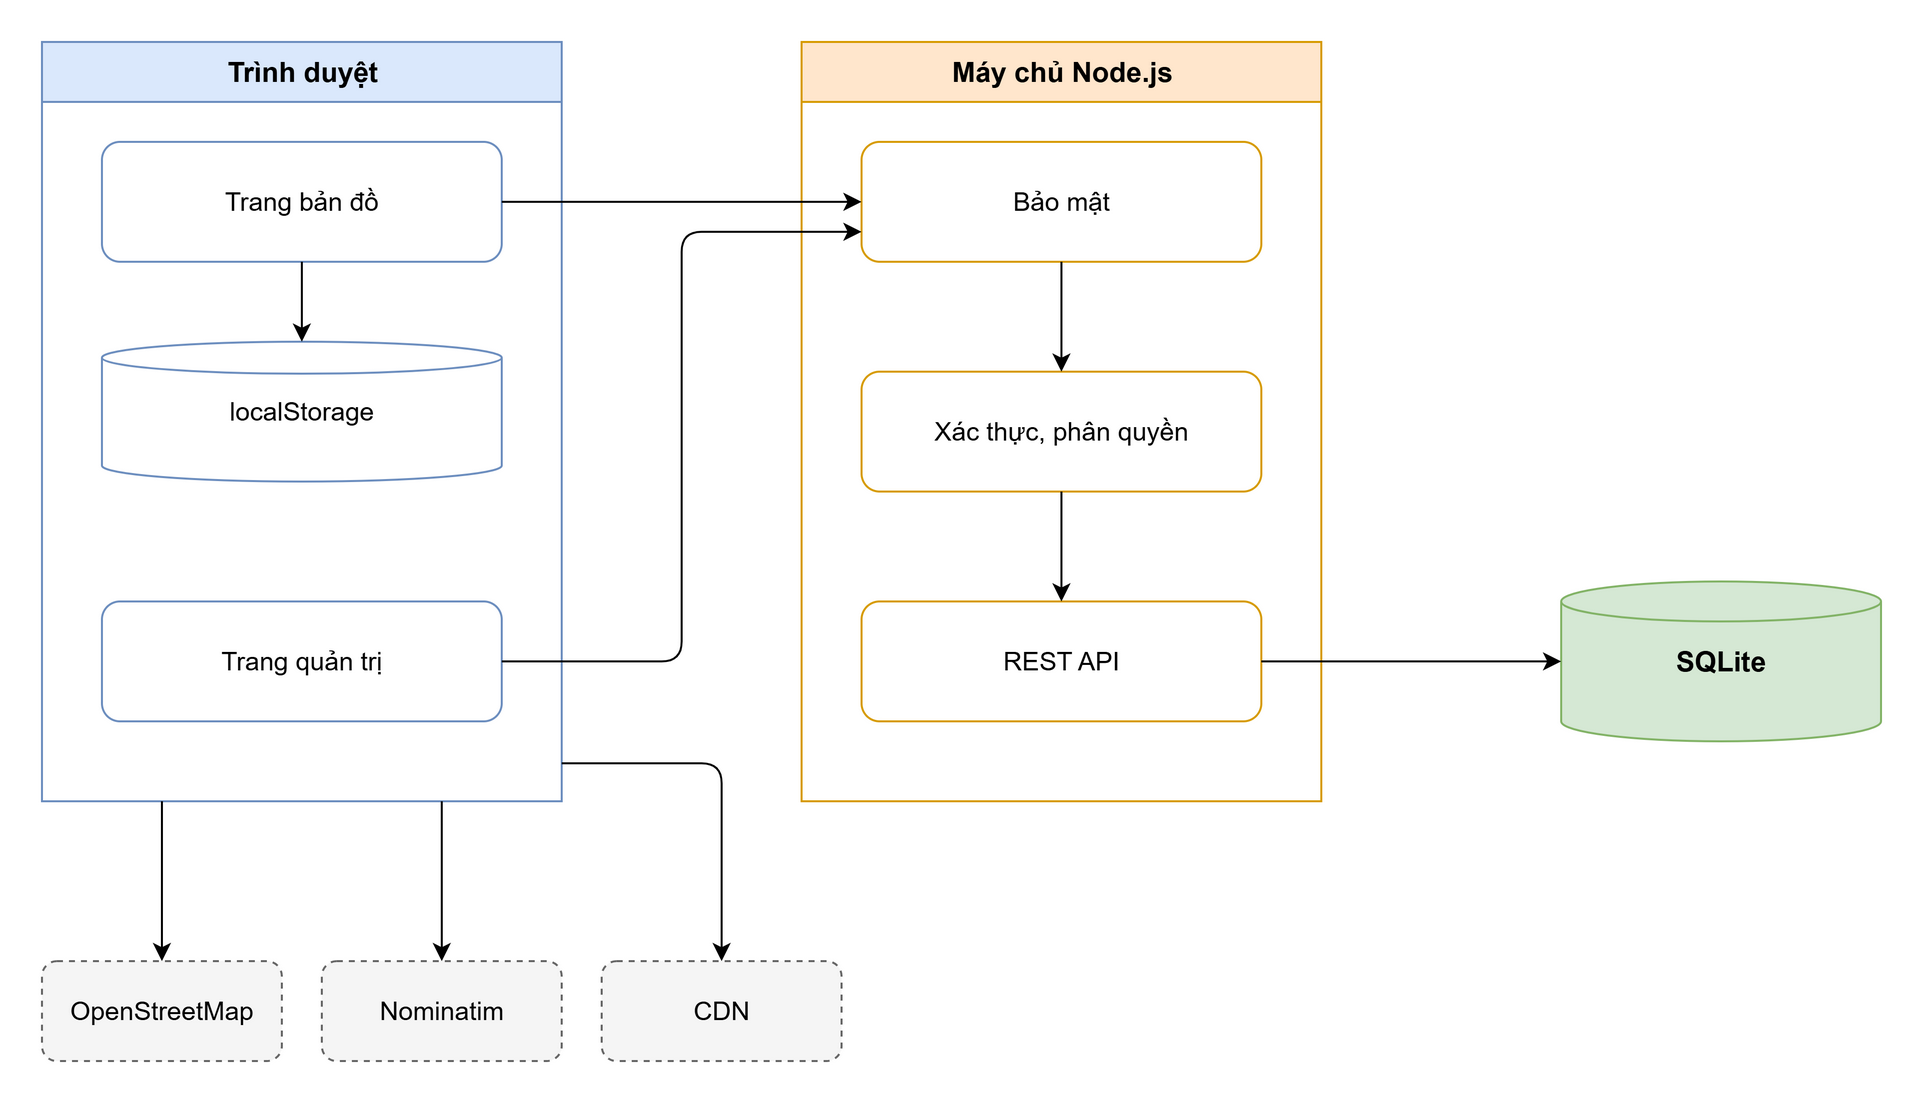

The diagram above was exported from draw.io. Its source (the exported page's mxGraphModel, read from the mxfile embedded in the PNG):
<mxGraphModel grid="1" gridSize="10">
  <root>
    <mxCell id="0" />
    <mxCell id="1" parent="0" />
    <mxCell id="client" value="Trình duyệt" style="swimlane;startSize=30;html=1;fillColor=#dae8fc;strokeColor=#6c8ebf;fontStyle=1;fontSize=14;" vertex="1" parent="1">
      <mxGeometry x="40" y="40" width="260" height="380" as="geometry" />
    </mxCell>
    <mxCell id="map" value="Trang bản đồ" style="rounded=1;whiteSpace=wrap;html=1;fillColor=#ffffff;strokeColor=#6c8ebf;fontSize=13;" vertex="1" parent="client">
      <mxGeometry x="30" y="50" width="200" height="60" as="geometry" />
    </mxCell>
    <mxCell id="ls" value="localStorage" style="shape=cylinder3;whiteSpace=wrap;html=1;size=8;fillColor=#ffffff;strokeColor=#6c8ebf;fontSize=13;" vertex="1" parent="client">
      <mxGeometry x="30" y="150" width="200" height="70" as="geometry" />
    </mxCell>
    <mxCell id="admin" value="Trang quản trị" style="rounded=1;whiteSpace=wrap;html=1;fillColor=#ffffff;strokeColor=#6c8ebf;fontSize=13;" vertex="1" parent="client">
      <mxGeometry x="30" y="280" width="200" height="60" as="geometry" />
    </mxCell>
    <mxCell id="e_map_ls" style="edgeStyle=orthogonalEdgeStyle;rounded=1;orthogonalLoop=1;jettySize=auto;html=1;exitX=0.5;exitY=1;exitDx=0;exitDy=0;entryX=0.5;entryY=0;entryDx=0;entryDy=0;" edge="1" parent="client" source="map" target="ls">
      <mxGeometry relative="1" as="geometry" />
    </mxCell>
    <mxCell id="server" value="Máy chủ Node.js" style="swimlane;startSize=30;html=1;fillColor=#ffe6cc;strokeColor=#d79b00;fontStyle=1;fontSize=14;" vertex="1" parent="1">
      <mxGeometry x="420" y="40" width="260" height="380" as="geometry" />
    </mxCell>
    <mxCell id="sec" value="Bảo mật" style="rounded=1;whiteSpace=wrap;html=1;fillColor=#ffffff;strokeColor=#d79b00;fontSize=13;" vertex="1" parent="server">
      <mxGeometry x="30" y="50" width="200" height="60" as="geometry" />
    </mxCell>
    <mxCell id="auth" value="Xác thực, phân quyền" style="rounded=1;whiteSpace=wrap;html=1;fillColor=#ffffff;strokeColor=#d79b00;fontSize=13;" vertex="1" parent="server">
      <mxGeometry x="30" y="165" width="200" height="60" as="geometry" />
    </mxCell>
    <mxCell id="api" value="REST API" style="rounded=1;whiteSpace=wrap;html=1;fillColor=#ffffff;strokeColor=#d79b00;fontSize=13;" vertex="1" parent="server">
      <mxGeometry x="30" y="280" width="200" height="60" as="geometry" />
    </mxCell>
    <mxCell id="e_sec_auth" style="edgeStyle=orthogonalEdgeStyle;rounded=1;orthogonalLoop=1;jettySize=auto;html=1;exitX=0.5;exitY=1;exitDx=0;exitDy=0;entryX=0.5;entryY=0;entryDx=0;entryDy=0;" edge="1" parent="server" source="sec" target="auth">
      <mxGeometry relative="1" as="geometry" />
    </mxCell>
    <mxCell id="e_auth_api" style="edgeStyle=orthogonalEdgeStyle;rounded=1;orthogonalLoop=1;jettySize=auto;html=1;exitX=0.5;exitY=1;exitDx=0;exitDy=0;entryX=0.5;entryY=0;entryDx=0;entryDy=0;" edge="1" parent="server" source="auth" target="api">
      <mxGeometry relative="1" as="geometry" />
    </mxCell>
    <mxCell id="db" value="SQLite" style="shape=cylinder3;whiteSpace=wrap;html=1;size=10;fillColor=#d5e8d4;strokeColor=#82b366;fontStyle=1;fontSize=14;" vertex="1" parent="1">
      <mxGeometry x="800" y="310" width="160" height="80" as="geometry" />
    </mxCell>
    <mxCell id="osm" value="OpenStreetMap" style="rounded=1;dashed=1;whiteSpace=wrap;html=1;fillColor=#f5f5f5;strokeColor=#666666;fontSize=13;" vertex="1" parent="1">
      <mxGeometry x="40" y="500" width="120" height="50" as="geometry" />
    </mxCell>
    <mxCell id="nom" value="Nominatim" style="rounded=1;dashed=1;whiteSpace=wrap;html=1;fillColor=#f5f5f5;strokeColor=#666666;fontSize=13;" vertex="1" parent="1">
      <mxGeometry x="180" y="500" width="120" height="50" as="geometry" />
    </mxCell>
    <mxCell id="cdn" value="CDN" style="rounded=1;dashed=1;whiteSpace=wrap;html=1;fillColor=#f5f5f5;strokeColor=#666666;fontSize=13;" vertex="1" parent="1">
      <mxGeometry x="320" y="500" width="120" height="50" as="geometry" />
    </mxCell>
    <mxCell id="e_map_sec" style="edgeStyle=orthogonalEdgeStyle;rounded=1;orthogonalLoop=1;jettySize=auto;html=1;exitX=1;exitY=0.5;exitDx=0;exitDy=0;entryX=0;entryY=0.5;entryDx=0;entryDy=0;" edge="1" parent="1" source="map" target="sec">
      <mxGeometry relative="1" as="geometry" />
    </mxCell>
    <mxCell id="e_admin_sec" style="edgeStyle=orthogonalEdgeStyle;rounded=1;orthogonalLoop=1;jettySize=auto;html=1;exitX=1;exitY=0.5;exitDx=0;exitDy=0;entryX=0;entryY=0.75;entryDx=0;entryDy=0;" edge="1" parent="1" source="admin" target="sec">
      <mxGeometry relative="1" as="geometry">
        <Array as="points">
          <mxPoint x="360" y="350" />
          <mxPoint x="360" y="135" />
        </Array>
      </mxGeometry>
    </mxCell>
    <mxCell id="e_api_db" style="edgeStyle=orthogonalEdgeStyle;rounded=1;orthogonalLoop=1;jettySize=auto;html=1;exitX=1;exitY=0.5;exitDx=0;exitDy=0;entryX=0;entryY=0.5;entryDx=0;entryDy=0;" edge="1" parent="1" source="api" target="db">
      <mxGeometry relative="1" as="geometry" />
    </mxCell>
    <mxCell id="e_osm" style="edgeStyle=orthogonalEdgeStyle;rounded=1;orthogonalLoop=1;jettySize=auto;html=1;exitX=0.2308;exitY=1;exitDx=0;exitDy=0;entryX=0.5;entryY=0;entryDx=0;entryDy=0;" edge="1" parent="1" source="client" target="osm">
      <mxGeometry relative="1" as="geometry" />
    </mxCell>
    <mxCell id="e_nom" style="edgeStyle=orthogonalEdgeStyle;rounded=1;orthogonalLoop=1;jettySize=auto;html=1;exitX=0.7692;exitY=1;exitDx=0;exitDy=0;entryX=0.5;entryY=0;entryDx=0;entryDy=0;" edge="1" parent="1" source="client" target="nom">
      <mxGeometry relative="1" as="geometry" />
    </mxCell>
    <mxCell id="e_cdn" style="edgeStyle=orthogonalEdgeStyle;rounded=1;orthogonalLoop=1;jettySize=auto;html=1;exitX=1;exitY=0.95;exitDx=0;exitDy=0;entryX=0.5;entryY=0;entryDx=0;entryDy=0;" edge="1" parent="1" source="client" target="cdn">
      <mxGeometry relative="1" as="geometry">
        <Array as="points">
          <mxPoint x="380" y="401" />
        </Array>
      </mxGeometry>
    </mxCell>
  </root>
</mxGraphModel>